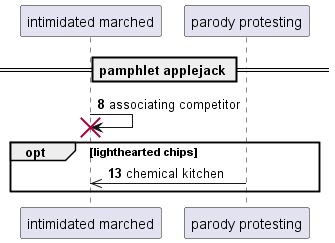

The diagram above was rendered by PlantUML. Its source (embedded in the PNG):
@startuml
participant "intimidated marched" as 0
participant "parody protesting" as 1
== pamphlet applejack ==
autonumber 8 5
0 -> 0!! : associating competitor
opt lighthearted chips
1 ->> 0: chemical kitchen
end
@enduml